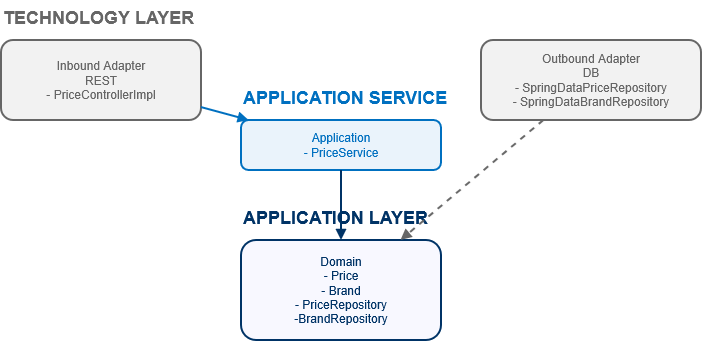

The diagram above was exported from draw.io. Its source (the exported page's mxGraphModel, read from the mxfile embedded in the PNG):
<mxGraphModel dx="1346" dy="582" grid="1" gridSize="10" guides="1" tooltips="1" connect="1" arrows="1" fold="1" page="1" pageScale="1" pageWidth="827" pageHeight="1169" math="0" shadow="0">
  <root>
    <mxCell id="0" />
    <mxCell id="1" parent="0" />
    <mxCell id="10" parent="1" style="text;html=1;fontSize=18;fontColor=#003366;fontStyle=1;" value="APPLICATION LAYER" vertex="1">
      <mxGeometry height="30" width="200" x="320" y="240" as="geometry" />
    </mxCell>
    <mxCell id="2" parent="1" style="rounded=1;whiteSpace=wrap;html=1;fillColor=#F8F8FF;strokeColor=#003366;strokeWidth=2;fontColor=#003366;" value="&lt;div&gt;Domain&lt;/div&gt;&lt;div&gt;- Price&lt;/div&gt;&lt;div&gt;- Brand&lt;/div&gt;&lt;div&gt;- PriceRepository&lt;/div&gt;&lt;div&gt;-BrandRepository&lt;/div&gt;" vertex="1">
      <mxGeometry height="100" width="200" x="320" y="280" as="geometry" />
    </mxCell>
    <mxCell id="11" parent="1" style="text;html=1;fontSize=18;fontColor=#0070C0;fontStyle=1;" value="APPLICATION SERVICE" vertex="1">
      <mxGeometry height="30" width="200" x="320" y="120" as="geometry" />
    </mxCell>
    <mxCell id="3" parent="1" style="rounded=1;whiteSpace=wrap;html=1;fillColor=#EAF3FB;strokeColor=#0070C0;strokeWidth=2;fontColor=#0070C0;" value="&lt;div&gt;Application&lt;/div&gt;&lt;div&gt;- PriceService&lt;/div&gt;" vertex="1">
      <mxGeometry height="50" width="200" x="320" y="160" as="geometry" />
    </mxCell>
    <mxCell id="12" parent="1" style="text;html=1;fontSize=18;fontColor=#666666;fontStyle=1;" value="TECHNOLOGY LAYER" vertex="1">
      <mxGeometry height="30" width="200" x="80" y="40" as="geometry" />
    </mxCell>
    <mxCell id="4" parent="1" style="rounded=1;whiteSpace=wrap;html=1;fillColor=#F2F2F2;strokeColor=#666666;strokeWidth=2;fontColor=#666666;" value="&lt;div&gt;Inbound Adapter&lt;/div&gt;&lt;div&gt;REST&lt;/div&gt;&lt;div&gt;- PriceControllerImpl&lt;/div&gt;" vertex="1">
      <mxGeometry height="80" width="200" x="80" y="80" as="geometry" />
    </mxCell>
    <mxCell id="5" parent="1" style="rounded=1;whiteSpace=wrap;html=1;fillColor=#F2F2F2;strokeColor=#666666;strokeWidth=2;fontColor=#666666;" value="&lt;div&gt;Outbound Adapter&lt;/div&gt;&lt;div&gt;DB&lt;/div&gt;&lt;div&gt;- SpringDataPriceRepository&lt;/div&gt;&lt;div&gt;- SpringDataBrandRepository&lt;/div&gt;" vertex="1">
      <mxGeometry height="80" width="220" x="560" y="80" as="geometry" />
    </mxCell>
    <mxCell id="6" edge="1" parent="1" source="4" style="endArrow=block;html=1;strokeColor=#0070C0;strokeWidth=2;" target="3">
      <mxGeometry relative="1" as="geometry" />
    </mxCell>
    <mxCell id="7" edge="1" parent="1" source="3" style="endArrow=block;html=1;strokeColor=#003366;strokeWidth=2;" target="2">
      <mxGeometry relative="1" as="geometry" />
    </mxCell>
    <mxCell id="8" edge="1" parent="1" source="5" style="endArrow=block;html=1;strokeColor=#666666;strokeWidth=2;dashed=1;" target="2">
      <mxGeometry relative="1" as="geometry" />
    </mxCell>
  </root>
</mxGraphModel>